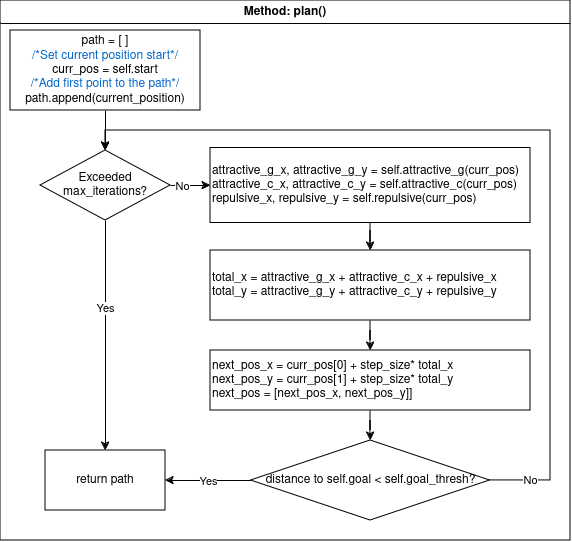

The diagram above was exported from draw.io. Its source (the exported page's mxGraphModel, read from the mxfile embedded in the PNG):
<mxGraphModel dx="1766" dy="1697" grid="1" gridSize="10" guides="1" tooltips="1" connect="1" arrows="1" fold="1" page="1" pageScale="1" pageWidth="827" pageHeight="1169" math="0" shadow="0">
  <root>
    <mxCell id="WIyWlLk6GJQsqaUBKTNV-0" />
    <mxCell id="WIyWlLk6GJQsqaUBKTNV-1" parent="WIyWlLk6GJQsqaUBKTNV-0" />
    <mxCell id="kHNyVM9_loPENXg7Zpsd-1" value="Method: plan()" style="swimlane;whiteSpace=wrap;html=1;" parent="WIyWlLk6GJQsqaUBKTNV-1" vertex="1">
      <mxGeometry x="-810" y="-1140" width="570" height="540" as="geometry" />
    </mxCell>
    <mxCell id="kHNyVM9_loPENXg7Zpsd-5" value="" style="edgeStyle=orthogonalEdgeStyle;rounded=0;orthogonalLoop=1;jettySize=auto;html=1;entryX=0.5;entryY=0;entryDx=0;entryDy=0;" parent="kHNyVM9_loPENXg7Zpsd-1" source="kHNyVM9_loPENXg7Zpsd-2" target="kHNyVM9_loPENXg7Zpsd-6" edge="1">
      <mxGeometry relative="1" as="geometry">
        <mxPoint x="165" y="210" as="targetPoint" />
      </mxGeometry>
    </mxCell>
    <mxCell id="kHNyVM9_loPENXg7Zpsd-2" value="&lt;div&gt;path = [ ]&lt;br&gt;&lt;/div&gt;&lt;div&gt;&lt;font color=&quot;#0066cc&quot;&gt;/*Set current position start*/&lt;/font&gt;&lt;/div&gt;&lt;div&gt;curr_pos = self.start&lt;/div&gt;&lt;div&gt;&lt;font color=&quot;#0066cc&quot;&gt;/*Add first point to the path*/&lt;/font&gt;&lt;/div&gt;&lt;div&gt;path.append(current_position)&lt;br&gt;&lt;/div&gt;" style="rounded=0;whiteSpace=wrap;html=1;" parent="kHNyVM9_loPENXg7Zpsd-1" vertex="1">
      <mxGeometry x="10" y="30" width="190" height="80" as="geometry" />
    </mxCell>
    <mxCell id="kHNyVM9_loPENXg7Zpsd-8" value="" style="edgeStyle=orthogonalEdgeStyle;rounded=0;orthogonalLoop=1;jettySize=auto;html=1;entryX=0.5;entryY=0;entryDx=0;entryDy=0;exitX=0.5;exitY=1;exitDx=0;exitDy=0;" parent="kHNyVM9_loPENXg7Zpsd-1" source="kHNyVM9_loPENXg7Zpsd-6" target="kHNyVM9_loPENXg7Zpsd-7" edge="1">
      <mxGeometry relative="1" as="geometry">
        <mxPoint x="124.8" y="270" as="sourcePoint" />
        <mxPoint x="124.8" y="330" as="targetPoint" />
      </mxGeometry>
    </mxCell>
    <mxCell id="RQ0xFXscMs3xrK6EyHrB-0" value="Yes" style="edgeLabel;html=1;align=center;verticalAlign=middle;resizable=0;points=[];" vertex="1" connectable="0" parent="kHNyVM9_loPENXg7Zpsd-8">
      <mxGeometry x="-0.2363" y="3" relative="1" as="geometry">
        <mxPoint x="-3" as="offset" />
      </mxGeometry>
    </mxCell>
    <mxCell id="kHNyVM9_loPENXg7Zpsd-11" value="" style="edgeStyle=orthogonalEdgeStyle;rounded=0;orthogonalLoop=1;jettySize=auto;html=1;" parent="kHNyVM9_loPENXg7Zpsd-1" source="kHNyVM9_loPENXg7Zpsd-6" target="kHNyVM9_loPENXg7Zpsd-10" edge="1">
      <mxGeometry relative="1" as="geometry" />
    </mxCell>
    <mxCell id="RQ0xFXscMs3xrK6EyHrB-1" value="No" style="edgeLabel;html=1;align=center;verticalAlign=middle;resizable=0;points=[];" vertex="1" connectable="0" parent="kHNyVM9_loPENXg7Zpsd-11">
      <mxGeometry x="-0.4034" y="-1" relative="1" as="geometry">
        <mxPoint as="offset" />
      </mxGeometry>
    </mxCell>
    <mxCell id="kHNyVM9_loPENXg7Zpsd-6" value="Exceeded max_iterations?" style="rhombus;whiteSpace=wrap;html=1;" parent="kHNyVM9_loPENXg7Zpsd-1" vertex="1">
      <mxGeometry x="40" y="150" width="130" height="70" as="geometry" />
    </mxCell>
    <mxCell id="kHNyVM9_loPENXg7Zpsd-7" value="return path" style="whiteSpace=wrap;html=1;" parent="kHNyVM9_loPENXg7Zpsd-1" vertex="1">
      <mxGeometry x="45" y="450" width="120" height="60" as="geometry" />
    </mxCell>
    <mxCell id="kHNyVM9_loPENXg7Zpsd-10" value="&lt;div align=&quot;left&quot;&gt;attractive_g_x, attractive_g_y = self.attractive_g(curr_pos)&lt;/div&gt;&lt;div align=&quot;left&quot;&gt;&lt;div&gt;attractive_c_x, attractive_c_y = self.attractive_c(curr_pos)&lt;br&gt;&lt;div&gt;repulsive_x, repulsive_y = self.repulsive(curr_pos)&lt;/div&gt;&lt;/div&gt;&lt;/div&gt;" style="whiteSpace=wrap;html=1;align=left;" parent="kHNyVM9_loPENXg7Zpsd-1" vertex="1">
      <mxGeometry x="210" y="147.5" width="320" height="75" as="geometry" />
    </mxCell>
    <mxCell id="kHNyVM9_loPENXg7Zpsd-18" value="" style="edgeStyle=orthogonalEdgeStyle;rounded=0;orthogonalLoop=1;jettySize=auto;html=1;" parent="kHNyVM9_loPENXg7Zpsd-1" source="kHNyVM9_loPENXg7Zpsd-16" target="kHNyVM9_loPENXg7Zpsd-17" edge="1">
      <mxGeometry relative="1" as="geometry" />
    </mxCell>
    <mxCell id="kHNyVM9_loPENXg7Zpsd-16" value="&lt;div&gt;total_x = attractive_g_x + attractive_c_x + repulsive_x&lt;/div&gt;&lt;div&gt;total_y = attractive_g_y + attractive_c_y + repulsive_y&lt;/div&gt;" style="rounded=0;whiteSpace=wrap;html=1;align=left;" parent="kHNyVM9_loPENXg7Zpsd-1" vertex="1">
      <mxGeometry x="210" y="250" width="320" height="70" as="geometry" />
    </mxCell>
    <mxCell id="kHNyVM9_loPENXg7Zpsd-14" style="edgeStyle=orthogonalEdgeStyle;rounded=0;orthogonalLoop=1;jettySize=auto;html=1;" parent="kHNyVM9_loPENXg7Zpsd-1" source="kHNyVM9_loPENXg7Zpsd-10" target="kHNyVM9_loPENXg7Zpsd-16" edge="1">
      <mxGeometry relative="1" as="geometry">
        <mxPoint x="435" y="250" as="targetPoint" />
      </mxGeometry>
    </mxCell>
    <mxCell id="kHNyVM9_loPENXg7Zpsd-23" value="" style="edgeStyle=orthogonalEdgeStyle;rounded=0;orthogonalLoop=1;jettySize=auto;html=1;" parent="kHNyVM9_loPENXg7Zpsd-1" source="kHNyVM9_loPENXg7Zpsd-17" target="kHNyVM9_loPENXg7Zpsd-22" edge="1">
      <mxGeometry relative="1" as="geometry" />
    </mxCell>
    <mxCell id="kHNyVM9_loPENXg7Zpsd-17" value="&lt;div&gt;next_pos_x = curr_pos[0] + step_size* total_x&lt;br&gt;&lt;/div&gt;&lt;div&gt;next_pos_y = curr_pos[1] + step_size* total_y&lt;/div&gt;&lt;div&gt;next_pos = [next_pos_x, next_pos_y]]&lt;br&gt;&lt;/div&gt;" style="whiteSpace=wrap;html=1;align=left;rounded=0;" parent="kHNyVM9_loPENXg7Zpsd-1" vertex="1">
      <mxGeometry x="210" y="350" width="320" height="60" as="geometry" />
    </mxCell>
    <mxCell id="kHNyVM9_loPENXg7Zpsd-26" style="edgeStyle=orthogonalEdgeStyle;rounded=0;orthogonalLoop=1;jettySize=auto;html=1;" parent="kHNyVM9_loPENXg7Zpsd-1" source="kHNyVM9_loPENXg7Zpsd-22" target="kHNyVM9_loPENXg7Zpsd-7" edge="1">
      <mxGeometry relative="1" as="geometry" />
    </mxCell>
    <mxCell id="RQ0xFXscMs3xrK6EyHrB-2" value="Yes" style="edgeLabel;html=1;align=center;verticalAlign=middle;resizable=0;points=[];" vertex="1" connectable="0" parent="kHNyVM9_loPENXg7Zpsd-26">
      <mxGeometry x="0.0071" y="1" relative="1" as="geometry">
        <mxPoint as="offset" />
      </mxGeometry>
    </mxCell>
    <mxCell id="kHNyVM9_loPENXg7Zpsd-28" style="edgeStyle=orthogonalEdgeStyle;rounded=0;orthogonalLoop=1;jettySize=auto;html=1;entryX=0.5;entryY=0;entryDx=0;entryDy=0;" parent="kHNyVM9_loPENXg7Zpsd-1" source="kHNyVM9_loPENXg7Zpsd-22" target="kHNyVM9_loPENXg7Zpsd-6" edge="1">
      <mxGeometry relative="1" as="geometry">
        <mxPoint x="621" y="130" as="targetPoint" />
        <Array as="points">
          <mxPoint x="550" y="480" />
          <mxPoint x="550" y="130" />
          <mxPoint x="105" y="130" />
        </Array>
      </mxGeometry>
    </mxCell>
    <mxCell id="RQ0xFXscMs3xrK6EyHrB-3" value="No" style="edgeLabel;html=1;align=center;verticalAlign=middle;resizable=0;points=[];" vertex="1" connectable="0" parent="kHNyVM9_loPENXg7Zpsd-28">
      <mxGeometry x="-0.9083" relative="1" as="geometry">
        <mxPoint as="offset" />
      </mxGeometry>
    </mxCell>
    <mxCell id="kHNyVM9_loPENXg7Zpsd-22" value="&lt;div align=&quot;center&quot;&gt;distance to self.goal &amp;lt; self.goal_thresh?&lt;/div&gt;" style="rhombus;whiteSpace=wrap;html=1;align=center;rounded=0;" parent="kHNyVM9_loPENXg7Zpsd-1" vertex="1">
      <mxGeometry x="250.5" y="440" width="239" height="80" as="geometry" />
    </mxCell>
  </root>
</mxGraphModel>